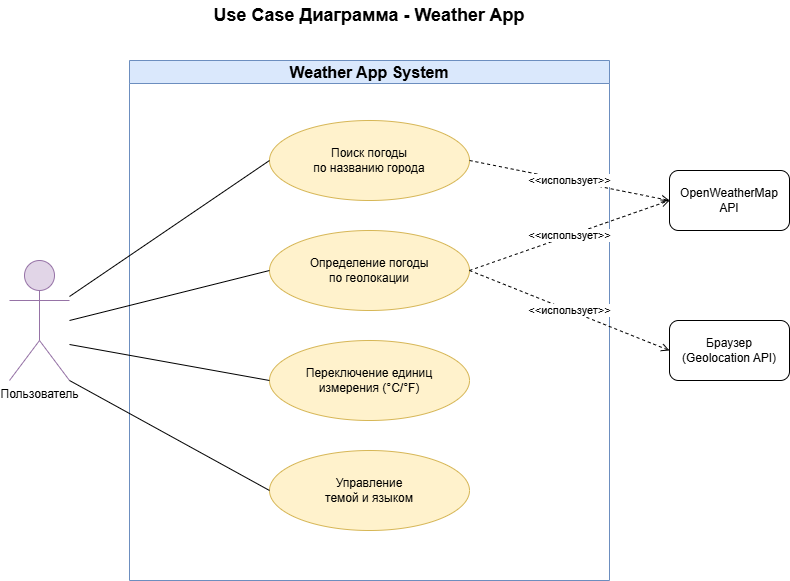

The diagram above was exported from draw.io. Its source (the exported page's mxGraphModel, read from the mxfile embedded in the PNG):
<mxGraphModel dx="537" dy="377" grid="1" gridSize="10" guides="1" tooltips="1" connect="1" arrows="1" fold="1" page="1" pageScale="1" pageWidth="827" pageHeight="1169" math="0" shadow="0">
  <root>
    <mxCell id="0" />
    <mxCell id="1" parent="0" />
    <mxCell id="system-boundary" parent="1" style="swimlane;whiteSpace=wrap;html=1;fillColor=#dae8fc;strokeColor=#6c8ebf;fontSize=16;fontStyle=1" value="Weather App System" vertex="1">
      <mxGeometry height="520" width="480" x="150" y="70" as="geometry" />
    </mxCell>
    <mxCell id="uc1" parent="system-boundary" style="ellipse;whiteSpace=wrap;html=1;fillColor=#fff2cc;strokeColor=#d6b656;" value="Поиск погоды&lt;br&gt;по названию города" vertex="1">
      <mxGeometry height="80" width="200" x="140" y="60" as="geometry" />
    </mxCell>
    <mxCell id="uc2" parent="system-boundary" style="ellipse;whiteSpace=wrap;html=1;fillColor=#fff2cc;strokeColor=#d6b656;" value="Определение погоды&lt;br&gt;по геолокации" vertex="1">
      <mxGeometry height="80" width="200" x="140" y="170" as="geometry" />
    </mxCell>
    <mxCell id="uc3" parent="system-boundary" style="ellipse;whiteSpace=wrap;html=1;fillColor=#fff2cc;strokeColor=#d6b656;" value="Переключение единиц&lt;br&gt;измерения (°C/°F)" vertex="1">
      <mxGeometry height="80" width="200" x="140" y="280" as="geometry" />
    </mxCell>
    <mxCell id="uc4" parent="system-boundary" style="ellipse;whiteSpace=wrap;html=1;fillColor=#fff2cc;strokeColor=#d6b656;" value="Управление&lt;br&gt;темой и языком" vertex="1">
      <mxGeometry height="80" width="200" x="140" y="390" as="geometry" />
    </mxCell>
    <mxCell id="actor-user" parent="1" style="shape=umlActor;verticalLabelPosition=bottom;verticalAlign=top;html=1;outlineConnect=0;fillColor=#e1d5e7;strokeColor=#9673a6;" value="Пользователь" vertex="1">
      <mxGeometry height="120" width="60" x="30" y="270" as="geometry" />
    </mxCell>
    <mxCell id="conn1" edge="1" parent="1" source="actor-user" style="endArrow=none;html=1;exitX=1;exitY=0.3;exitDx=0;exitDy=0;exitPerimeter=0;entryX=0;entryY=0.5;entryDx=0;entryDy=0;" target="uc1" value="">
      <mxGeometry height="50" relative="1" width="50" as="geometry">
        <mxPoint x="330" y="380" as="sourcePoint" />
        <mxPoint x="380" y="330" as="targetPoint" />
      </mxGeometry>
    </mxCell>
    <mxCell id="conn2" edge="1" parent="1" source="actor-user" style="endArrow=none;html=1;exitX=1;exitY=0.5;exitDx=0;exitDy=0;exitPerimeter=0;entryX=0;entryY=0.5;entryDx=0;entryDy=0;" target="uc2" value="">
      <mxGeometry height="50" relative="1" width="50" as="geometry">
        <mxPoint x="330" y="380" as="sourcePoint" />
        <mxPoint x="380" y="330" as="targetPoint" />
      </mxGeometry>
    </mxCell>
    <mxCell id="conn3" edge="1" parent="1" source="actor-user" style="endArrow=none;html=1;exitX=1;exitY=0.7;exitDx=0;exitDy=0;exitPerimeter=0;entryX=0;entryY=0.5;entryDx=0;entryDy=0;" target="uc3" value="">
      <mxGeometry height="50" relative="1" width="50" as="geometry">
        <mxPoint x="330" y="380" as="sourcePoint" />
        <mxPoint x="380" y="330" as="targetPoint" />
      </mxGeometry>
    </mxCell>
    <mxCell id="conn4" edge="1" parent="1" source="actor-user" style="endArrow=none;html=1;exitX=1;exitY=1;exitDx=0;exitDy=0;exitPerimeter=0;entryX=0;entryY=0.5;entryDx=0;entryDy=0;" target="uc4" value="">
      <mxGeometry height="50" relative="1" width="50" as="geometry">
        <mxPoint x="330" y="380" as="sourcePoint" />
        <mxPoint x="380" y="330" as="targetPoint" />
      </mxGeometry>
    </mxCell>
    <mxCell id="conn5" edge="1" parent="1" source="uc1" style="endArrow=open;html=1;exitX=1;exitY=0.5;exitDx=0;exitDy=0;entryX=0;entryY=0.5;entryDx=0;entryDy=0;dashed=1;" target="h2ZLhs3GSEZi1ff-1--_-1" value="&amp;lt;&amp;lt;использует&amp;gt;&amp;gt;">
      <mxGeometry height="50" relative="1" width="50" as="geometry">
        <mxPoint x="330" y="380" as="sourcePoint" />
        <mxPoint x="700" y="196" as="targetPoint" />
      </mxGeometry>
    </mxCell>
    <mxCell id="conn6" edge="1" parent="1" source="uc2" style="endArrow=open;html=1;exitX=1;exitY=0.5;exitDx=0;exitDy=0;entryX=0;entryY=0.5;entryDx=0;entryDy=0;dashed=1;" target="h2ZLhs3GSEZi1ff-1--_-1" value="&amp;lt;&amp;lt;использует&amp;gt;&amp;gt;">
      <mxGeometry height="50" relative="1" width="50" as="geometry">
        <mxPoint x="330" y="380" as="sourcePoint" />
        <mxPoint x="700" y="220" as="targetPoint" />
      </mxGeometry>
    </mxCell>
    <mxCell id="conn7" edge="1" parent="1" source="uc2" style="endArrow=open;html=1;exitX=1;exitY=0.5;exitDx=0;exitDy=0;entryX=0;entryY=0.5;entryDx=0;entryDy=0;dashed=1;" target="h2ZLhs3GSEZi1ff-1--_-2" value="&amp;lt;&amp;lt;использует&amp;gt;&amp;gt;">
      <mxGeometry height="50" relative="1" width="50" as="geometry">
        <mxPoint x="330" y="380" as="sourcePoint" />
        <mxPoint x="699.9999999999998" y="386" as="targetPoint" />
      </mxGeometry>
    </mxCell>
    <mxCell id="title" parent="1" style="text;html=1;strokeColor=none;fillColor=none;align=center;verticalAlign=middle;whiteSpace=wrap;rounded=0;fontSize=18;fontStyle=1" value="Use Case Диаграмма - Weather App" vertex="1">
      <mxGeometry height="30" width="480" x="150" y="10" as="geometry" />
    </mxCell>
    <mxCell id="h2ZLhs3GSEZi1ff-1--_-1" parent="1" style="rounded=1;whiteSpace=wrap;html=1;align=center;" value="&lt;span style=&quot;text-wrap-mode: nowrap;&quot;&gt;OpenWeatherMap&lt;/span&gt;&lt;div&gt;&lt;span style=&quot;text-wrap-mode: nowrap;&quot;&gt;API&lt;/span&gt;&lt;/div&gt;" vertex="1">
      <mxGeometry height="60" width="120" x="690" y="180" as="geometry" />
    </mxCell>
    <mxCell id="h2ZLhs3GSEZi1ff-1--_-2" parent="1" style="rounded=1;whiteSpace=wrap;html=1;align=center;" value="&lt;span style=&quot;white-space: nowrap;&quot;&gt;Браузер&lt;/span&gt;&lt;br style=&quot;white-space: nowrap;&quot;&gt;&lt;span style=&quot;white-space: nowrap;&quot;&gt;(Geolocation API)&lt;/span&gt;" vertex="1">
      <mxGeometry height="60" width="120" x="690" y="330" as="geometry" />
    </mxCell>
  </root>
</mxGraphModel>